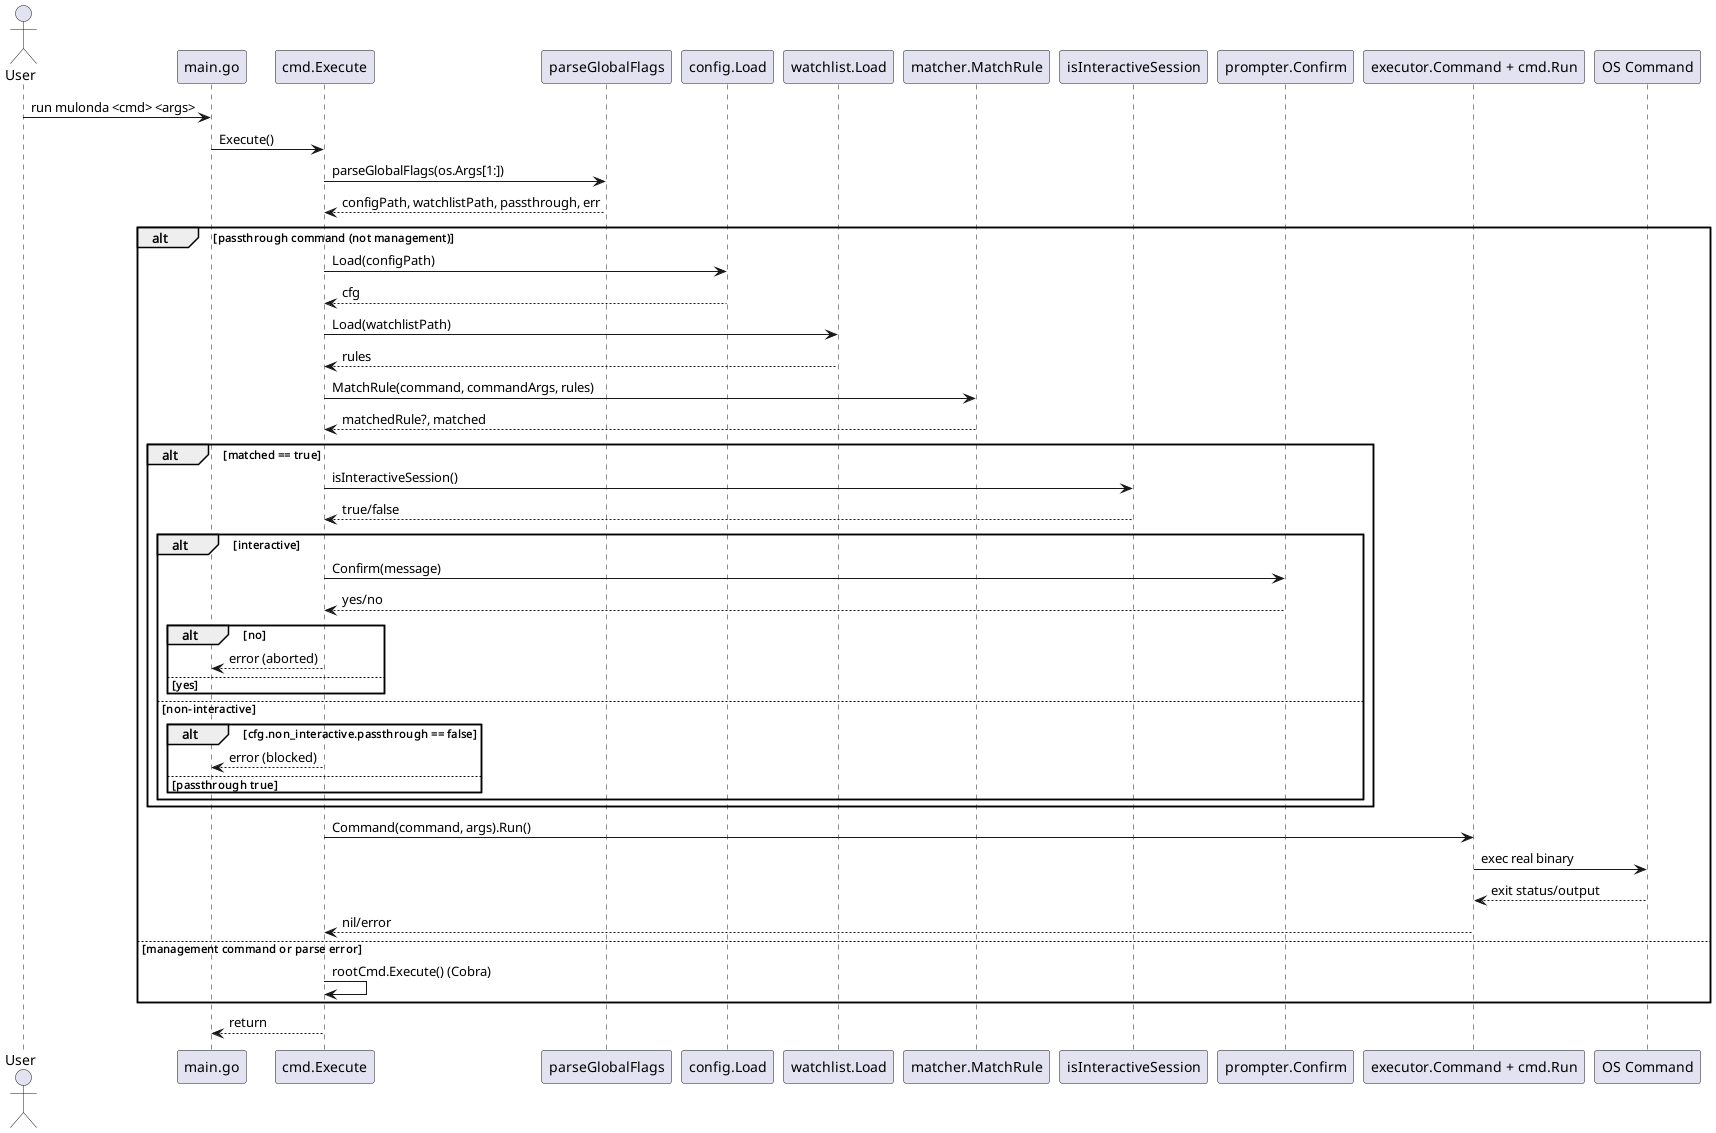

The diagram above was rendered by PlantUML. Its source (embedded in the PNG):
@startuml
actor User
participant "main.go" as Main
participant "cmd.Execute" as Root
participant "parseGlobalFlags" as Parse
participant "config.Load" as Config
participant "watchlist.Load" as Watchlist
participant "matcher.MatchRule" as Matcher
participant "isInteractiveSession" as TTY
participant "prompter.Confirm" as Prompt
participant "executor.Command + cmd.Run" as Exec
participant "OS Command" as OS

User -> Main : run mulonda <cmd> <args>
Main -> Root : Execute()
Root -> Parse : parseGlobalFlags(os.Args[1:])
Parse --> Root : configPath, watchlistPath, passthrough, err

alt passthrough command (not management)
  Root -> Config : Load(configPath)
  Config --> Root : cfg

  Root -> Watchlist : Load(watchlistPath)
  Watchlist --> Root : rules

  Root -> Matcher : MatchRule(command, commandArgs, rules)
  Matcher --> Root : matchedRule?, matched

  alt matched == true
    Root -> TTY : isInteractiveSession()
    TTY --> Root : true/false

    alt interactive
      Root -> Prompt : Confirm(message)
      Prompt --> Root : yes/no
      alt no
        Root --> Main : error (aborted)
      else yes
      end
    else non-interactive
      alt cfg.non_interactive.passthrough == false
        Root --> Main : error (blocked)
      else passthrough true
      end
    end
  end

  Root -> Exec : Command(command, args).Run()
  Exec -> OS : exec real binary
  OS --> Exec : exit status/output
  Exec --> Root : nil/error

else management command or parse error
  Root -> Root : rootCmd.Execute() (Cobra)
end

Root --> Main : return
@enduml